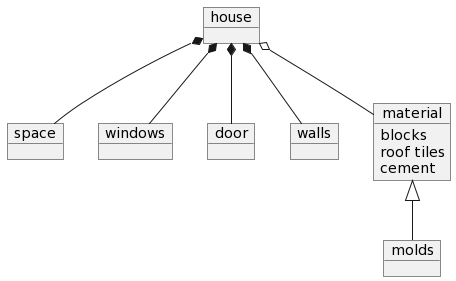

The diagram above was rendered by PlantUML. Its source (embedded in the PNG):
@startuml
object house
object space
object windows
object door
object walls

house *-- space
house *-- windows
house *-- door
house *-- walls

object material{
blocks
roof tiles
cement
}
house o--material
object molds
material <|-- molds
@enduml